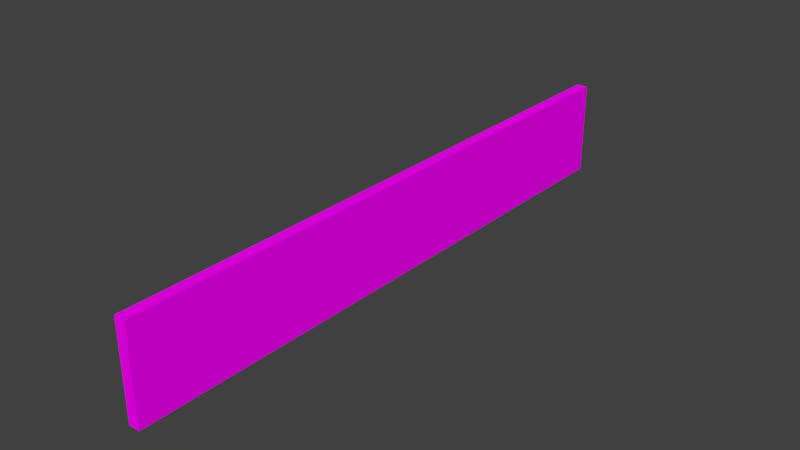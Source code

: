 # Source: wall.blend  (saved by Blender 2.79.0; exported with 4.5.12 LTS)
import bpy
from mathutils import Matrix  # noqa: F401  (used for matrix-valued properties, if any)

bpy.ops.wm.read_factory_settings(use_empty=True)
scene = bpy.context.scene
scene.name = 'Scene'

# ---- collections
col_collection_1 = bpy.data.collections.new('Collection 1'); scene.collection.children.link(col_collection_1)

# ---- images (referenced by path relative to the original .blend; pixels are not part of the script)
import os
ASSET_DIR = os.environ.get("B2B_ASSET_DIR", "")  # directory of the original .blend (textures are referenced by path, not embedded)
HERE = os.path.dirname(os.path.abspath(__file__))  # packed textures are extracted next to this script under _unpacked/

def load_image(name, relpath, width, height, colorspace="sRGB"):
    """Load a texture the original file referenced (path relative to the .blend, or extracted next to this script)."""
    p = next((c for c in (os.path.join(HERE, relpath), os.path.join(ASSET_DIR, relpath)) if relpath and os.path.exists(c)), "")
    if p:
        img = bpy.data.images.load(p, check_existing=True)
        img.name = name
    else:  # same state as the original file: an image datablock whose file is absent (Cycles renders it pink)
        img = bpy.data.images.new(name, width, height)
        img.source = "FILE"
        img.filepath = "//" + (relpath or name)
    img.colorspace_settings.name = colorspace
    return img
img_wall_jpeg = load_image('wall.jpeg', 'textures/wall.jpeg', 1024, 1024, 'sRGB')

# ---- materials (node trees are filled in below, after node groups)
mat_wall = bpy.data.materials.new('wall')
mat_wall.alpha_threshold = 0.0
mat_wall.roughness = 0.5

# ---- material node trees
mat_wall.use_nodes = True; mat_wall.node_tree.nodes.clear()
_N = mat_wall.node_tree.nodes; _L = mat_wall.node_tree.links
n0 = _N.new('ShaderNodeOutputMaterial'); n0.name = 'Material Output'; n0.location = (300, 300)
n1 = _N.new('ShaderNodeBsdfDiffuse'); n1.name = 'Diffuse BSDF'; n1.location = (10, 300)
n2 = _N.new('ShaderNodeTexImage'); n2.name = 'Image Texture'; n2.location = (-180, 300)
n2.width = 140
n2.image = img_wall_jpeg
_L.new(n1.outputs[0], n0.inputs[0])
_L.new(n2.outputs[0], n1.inputs[0])
n0.is_active_output = True

# ---- world
world_world = bpy.data.worlds.new('World'); scene.world = world_world
world_world.color = (0.05088, 0.05088, 0.05088)
world_world.use_sun_shadow = False
world_world.sun_shadow_jitter_overblur = 0.0
world_world.cycles.sampling_method = 'MANUAL'

# ---- meshes
me_cube = bpy.data.meshes.new('Cube')
me_cube.from_pydata([(-0.01289, -0.683, 0.0), (-0.01289, -0.683, 0.2139), (-0.01289, 0.683, 0.0), (-0.01289, 0.683, 0.2139), (0.01289, -0.683, 0.0), (0.01289, -0.683, 0.2139), (0.01289, 0.683, 0.0), (0.01289, 0.683, 0.2139)], [], [(0, 1, 3, 2), (2, 3, 7, 6), (6, 7, 5, 4), (4, 5, 1, 0), (2, 6, 4, 0), (7, 3, 1, 5)])
_uv = me_cube.uv_layers.new(name='UVMap')
_uv.uv.foreach_set('vector', [-1.93, 0.03565, -1.93, 1.038, 2.932, 1.038, 2.932, 0.03565, 2.939, 1.053, 2.94, 0.06884, 2.995, 0.06888, 2.995, 1.053, 2.932, 0.03565, 2.932, 1.038, -1.93, 1.038, -1.93, 0.03565, -1.983, 0.03935, -1.983, 1.036, -2.047, 1.036, -2.047, 0.03931, 6.178, 0.672, 6.178, 0.7583, 1.367, 0.7567, 1.367, 0.6704, -4.197, 0.7549, -4.197, 0.6685, 0.6135, 0.6701, 0.6135, 0.7565])
me_cube.materials.append(mat_wall)
me_cube.use_remesh_preserve_volume = False
me_cube.use_remesh_preserve_attributes = False
me_cube.use_mirror_vertex_groups = False
me_cube.update()

# ---- objects
ob_wall = bpy.data.objects.new('wall', me_cube)

# ---- transforms, parenting, visibility, modifiers, constraints
ob_wall.location = (0.0, 0.0, 0.0)
ob_wall.delta_scale = (6.87, 6.87, 6.87)
ob_wall.lineart.crease_threshold = 0.0

# ---- collection membership
col_collection_1.objects.link(ob_wall)

# ---- scene / render settings (as saved in the file)
scene.frame_start = 1; scene.frame_end = 250; scene.frame_set(1)
scene.render.engine = 'CYCLES'
scene.render.resolution_percentage = 50
scene.render.dither_intensity = 0.0
scene.cycles.use_denoising = False
scene.cycles.samples = 128
scene.cycles.sampling_pattern = 'TABULATED_SOBOL'
scene.cycles.use_adaptive_sampling = False
scene.cycles.use_light_tree = False
scene.cycles.blur_glossy = 0.0
scene.cycles.sample_clamp_indirect = 0.0
scene.view_settings.view_transform = 'Standard'
bpy.context.view_layer.update()

# ---- added for rendering (the .blend has no active camera and no usable light): camera, sun
cam_auto = bpy.data.cameras.new('AutoCamera')
cam_auto.lens = 50.0
cam_auto.sensor_width = 36.0
cam_auto.clip_end = 1000.0
ob_auto_camera = bpy.data.objects.new('AutoCamera', cam_auto)
scene.collection.objects.link(ob_auto_camera)
ob_auto_camera.location = (8.79067, -10.5488, 7.76719)
ob_auto_camera.rotation_euler = (1.09748, -7.21219e-08, 0.694738)
scene.camera = ob_auto_camera
light_auto_sun = bpy.data.lights.new('AutoSun', 'SUN')
light_auto_sun.energy = 3.0
light_auto_sun.angle = 0.0523599
ob_auto_sun = bpy.data.objects.new('AutoSun', light_auto_sun)
scene.collection.objects.link(ob_auto_sun)
ob_auto_sun.rotation_euler = (0.872665, 0.174533, 0.523599)
bpy.context.view_layer.update()
